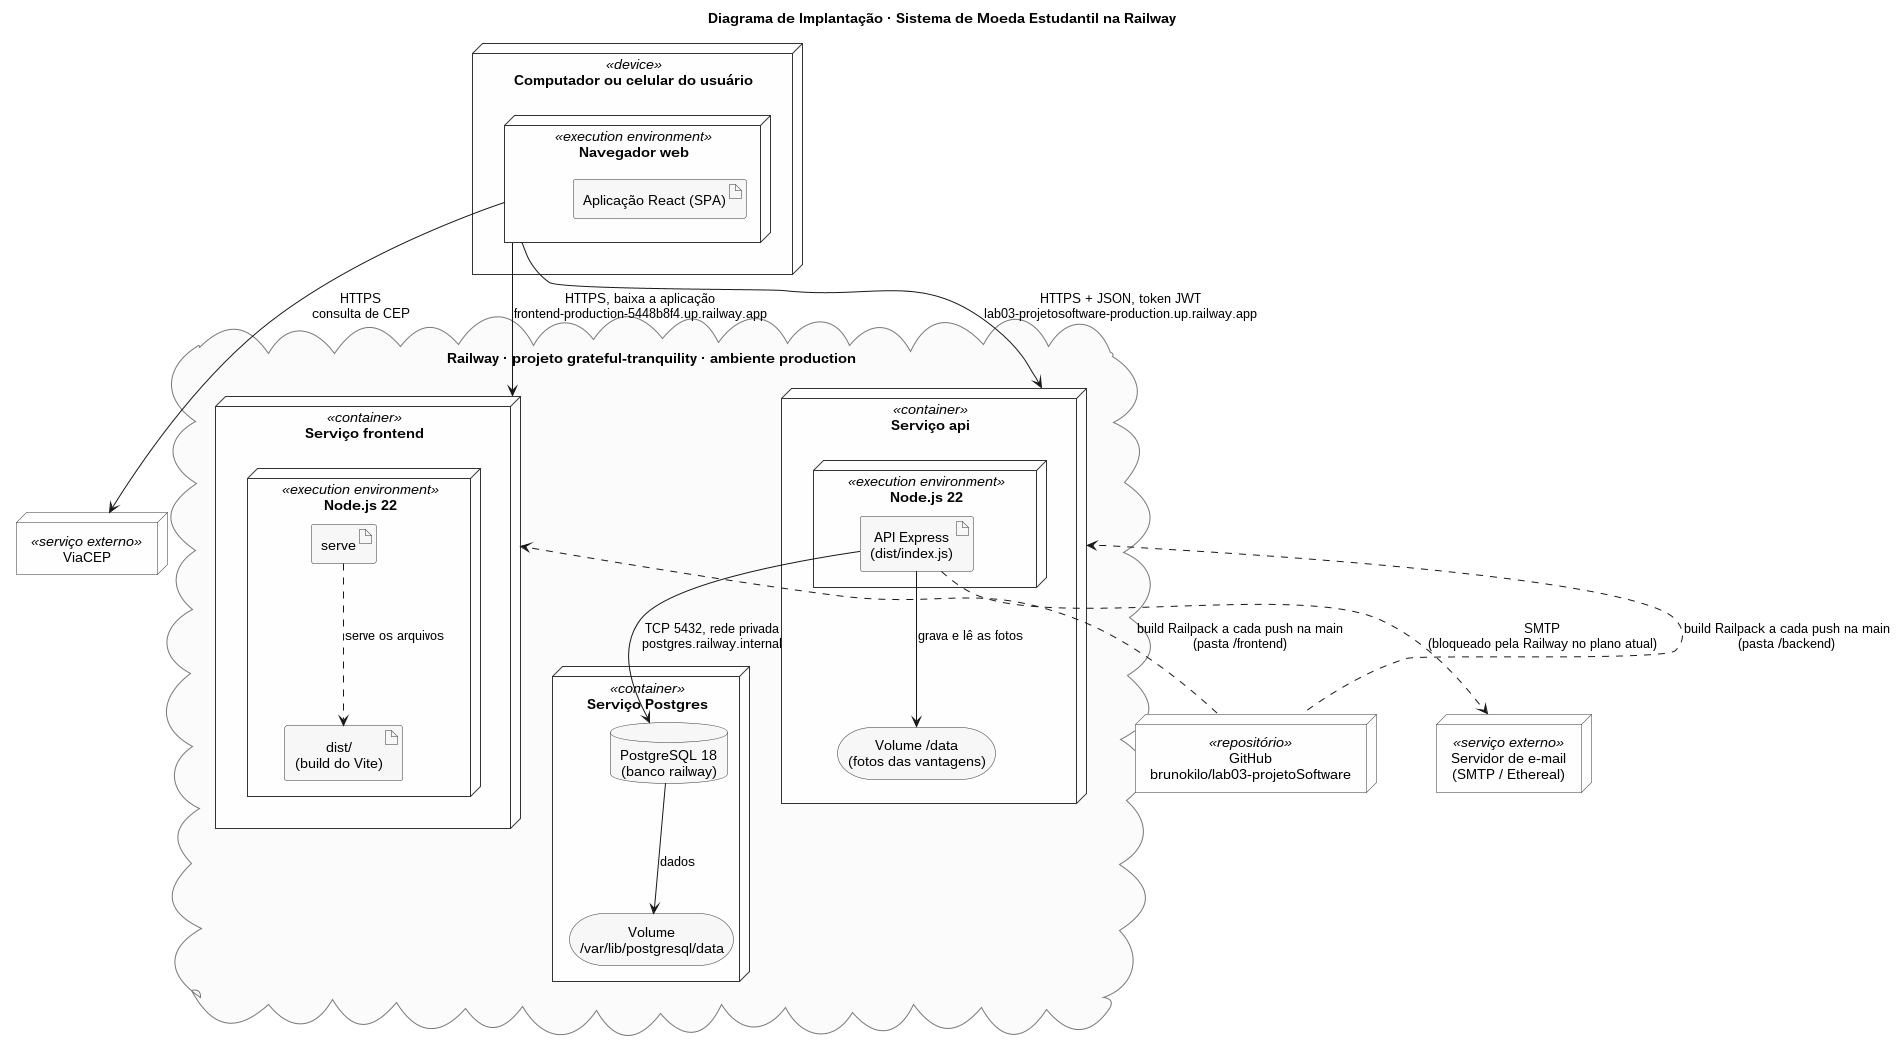

The diagram above was rendered by PlantUML. Its source (embedded in the PNG):
@startuml
title Diagrama de Implantação · Sistema de Moeda Estudantil na Railway

skinparam shadowing false
skinparam defaultTextAlignment center
skinparam nodesep 60
skinparam ranksep 90
skinparam node {
  BackgroundColor #FEFEFE
  BorderColor #333333
}
skinparam artifact {
  BackgroundColor #F7F7F7
  BorderColor #333333
}
skinparam database {
  BackgroundColor #F7F7F7
  BorderColor #333333
}
skinparam storage {
  BackgroundColor #F7F7F7
  BorderColor #333333
}
skinparam cloud {
  BackgroundColor #FBFBFB
  BorderColor #777777
}

node "Computador ou celular do usuário" <<device>> as Dispositivo {
  node "Navegador web" <<execution environment>> as Navegador {
    artifact "Aplicação React (SPA)" as Spa
  }
}

cloud "Railway · projeto grateful-tranquility · ambiente production" as Railway {

  node "Serviço frontend" <<container>> as ServicoFront {
    node "Node.js 22" <<execution environment>> as NodeFront {
      artifact "serve" as Serve
      artifact "dist/\n(build do Vite)" as Dist
    }
  }

  node "Serviço api" <<container>> as ServicoApi {
    node "Node.js 22" <<execution environment>> as NodeApi {
      artifact "API Express\n(dist/index.js)" as Api
    }
    storage "Volume /data\n(fotos das vantagens)" as VolumeApi
  }

  node "Serviço Postgres" <<container>> as ServicoBanco {
    database "PostgreSQL 18\n(banco railway)" as Banco
    storage "Volume\n/var/lib/postgresql/data" as VolumeBanco
  }
}

node "GitHub\nbrunokilo/lab03-projetoSoftware" <<repositório>> as GitHub
node "ViaCEP" <<serviço externo>> as ViaCep
node "Servidor de e-mail\n(SMTP / Ethereal)" <<serviço externo>> as Email

Serve ..> Dist : serve os arquivos

Navegador --> ServicoFront : HTTPS, baixa a aplicação\nfrontend-production-5448b8f4.up.railway.app
Navegador --> ServicoApi : HTTPS + JSON, token JWT\nlab03-projetosoftware-production.up.railway.app
Navegador --> ViaCep : HTTPS\nconsulta de CEP

Api --> Banco : TCP 5432, rede privada\npostgres.railway.internal
Api --> VolumeApi : grava e lê as fotos
Banco --> VolumeBanco : dados
Api .down.> Email : SMTP\n(bloqueado pela Railway no plano atual)

GitHub .up.> ServicoFront : build Railpack a cada push na main\n(pasta /frontend)
GitHub .up.> ServicoApi : build Railpack a cada push na main\n(pasta /backend)
@enduml